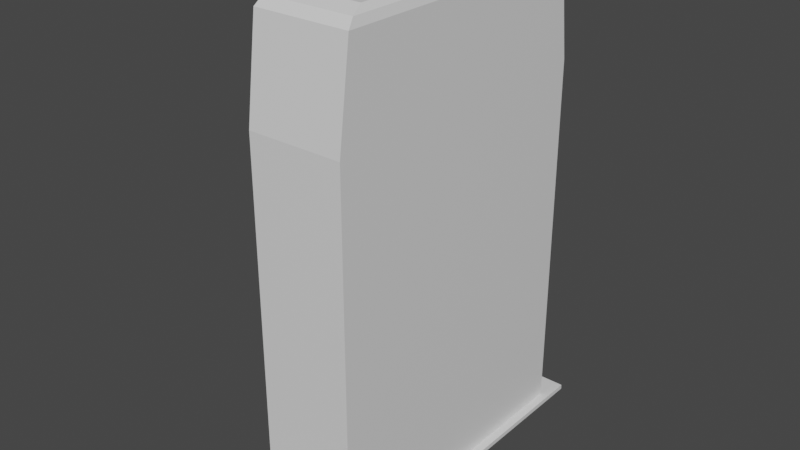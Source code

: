 # Source: vendor.blend  (saved by Blender 2.80.75; exported with 4.5.12 LTS)
import bpy
from mathutils import Matrix  # noqa: F401  (used for matrix-valued properties, if any)

bpy.ops.wm.read_factory_settings(use_empty=True)
scene = bpy.context.scene
scene.name = 'Scene'

# ---- collections
col_collection = bpy.data.collections.new('Collection'); scene.collection.children.link(col_collection)

# ---- materials (node trees are filled in below, after node groups)
mat_material = bpy.data.materials.new('Material')
mat_material.alpha_threshold = 0.0
mat_material.use_transparent_shadow = False
mat_material.line_color = (0.0, 0.0, 0.0, 1.0)

# ---- material node trees
mat_material.use_nodes = True; mat_material.node_tree.nodes.clear()
_N = mat_material.node_tree.nodes; _L = mat_material.node_tree.links
n0 = _N.new('ShaderNodeOutputMaterial'); n0.name = 'Material Output'; n0.location = (300, 300)
n1 = _N.new('ShaderNodeBsdfPrincipled'); n1.name = 'Principled BSDF'; n1.location = (10, 300)
n1.distribution = 'GGX'
n1.subsurface_method = 'BURLEY'
n1.inputs[2].default_value = 0.4
n1.inputs[3].default_value = 1.45
n1.inputs[27].default_value = (0.0, 0.0, 0.0, 1.0)
n1.inputs[28].default_value = 1.0
_L.new(n1.outputs[0], n0.inputs[0])
n0.is_active_output = True

# ---- world
world_world = bpy.data.worlds.new('World'); scene.world = world_world
world_world.use_nodes = True; world_world.node_tree.nodes.clear()
_N = world_world.node_tree.nodes; _L = world_world.node_tree.links
n0 = _N.new('ShaderNodeOutputWorld'); n0.name = 'World Output'; n0.location = (300, 300)
n1 = _N.new('ShaderNodeBackground'); n1.name = 'Background'; n1.location = (10, 300)
n1.inputs[0].default_value = (0.05088, 0.05088, 0.05088, 1.0)
_L.new(n1.outputs[0], n0.inputs[0])
n0.is_active_output = True
world_world.color = (0.05088, 0.05088, 0.05088)
world_world.use_sun_shadow = False
world_world.sun_shadow_jitter_overblur = 0.0

# ---- meshes
me_cube = bpy.data.meshes.new('Cube')
me_cube.from_pydata([(1.0, 2.905, 1.0), (1.0, 3.167, -1.0), (1.0, -2.905, 1.0), (1.0, -3.167, -1.0), (-1.0, 2.905, 1.0), (-1.0, 3.167, -1.0), (-1.0, -2.905, 1.0), (-1.0, -3.167, -1.0), (0.9442, -2.743, 1.172), (-0.9442, -2.743, 1.172), (0.9442, 2.743, 1.172), (-0.9442, 2.743, 1.172), (0.8453, -2.456, 1.296), (-0.8453, -2.456, 1.296), (0.8453, 2.456, 1.296), (-0.8453, 2.456, 1.296), (-1.0, 3.167, -3.932), (-1.0, -3.167, -3.932), (1.0, 3.167, -3.932), (1.0, -3.167, -3.932), (-1.0, 3.167, -6.506), (-1.0, -3.167, -6.506), (1.0, 3.167, -6.506), (1.0, -3.167, -6.506), (-1.0, 3.167, -8.786), (-1.0, -3.167, -8.786), (1.0, 3.167, -8.786), (1.0, -3.167, -8.786), (-1.18, 3.737, -8.786), (-1.18, -3.737, -8.786), (1.18, 3.737, -8.786), (1.18, -3.737, -8.786), (-1.18, 3.737, -8.885), (-1.18, -3.737, -8.885), (1.18, 3.737, -8.885), (1.18, -3.737, -8.885), (-1.0, 2.962, -1.411), (-1.0, -2.962, -1.411), (-1.0, 2.962, -3.521), (-1.0, -2.962, -3.521), (0.8643, 2.962, -1.411), (0.8643, -2.962, -1.411), (0.8643, 2.962, -3.521), (0.8643, -2.962, -3.521), (1.0, -3.167, -4.608), (1.0, 3.167, -4.608), (-1.0, 3.167, -4.608), (-1.0, -3.167, -4.608), (-1.0, 0.3166, -3.932), (-1.0, -0.3166, -3.932), (-1.0, 0.3166, -4.608), (-1.0, -0.3166, -4.608), (-2.077, 1.706, -7.032), (-2.077, -1.706, -7.032), (-2.077, 1.706, -8.26), (-2.077, -1.706, -8.26), (-0.9123, 1.706, -7.032), (-0.9123, -1.706, -7.032), (-0.9123, 1.706, -8.26), (-0.9123, -1.706, -8.26), (1.0, 2.962, 0.5704), (-1.0, -2.962, 0.5704), (1.0, -2.962, 0.5704), (-1.0, 2.962, 0.5704), (-1.647, -0.726, 0.5704), (-1.647, -0.7122, 1.0), (-1.647, 0.7122, 1.0), (-1.647, 0.726, 0.5704), (-0.7, 0.3166, -3.932), (-0.7, -0.3166, -3.932), (-0.7, 0.3166, -4.608), (-0.7, -0.3166, -4.608), (0.8643, 0.9063, -1.411), (0.8643, -0.9063, -1.411), (0.8643, 0.9063, -3.521), (0.8643, -0.9063, -3.521), (0.8643, 2.835, -1.411), (0.8643, 2.835, -3.521), (0.8643, 1.134, -1.411), (0.8643, 1.134, -3.521), (0.8643, -2.835, -3.521), (0.8643, -2.835, -1.411), (0.8643, -1.134, -3.521), (0.8643, -1.134, -1.411), (-0.9357, 2.962, -1.411), (-0.9357, 2.962, -3.521), (-0.9357, -2.962, -3.521), (-0.9357, -2.962, -1.411), (-0.9357, 1.007, -1.411), (-0.9357, 1.007, -3.521), (-0.9357, -1.007, -3.521), (-0.9357, -1.007, -1.411), (-0.9357, 2.835, -1.411), (-0.9357, 2.835, -3.521), (-0.9357, 1.134, -1.411), (-0.9357, 1.134, -3.521), (-0.9357, -2.835, -3.521), (-0.9357, -2.835, -1.411), (-0.9357, -1.134, -3.521), (-0.9357, -1.134, -1.411), (-1.0, -1.708, -4.608), (-1.0, 1.708, -4.608), (-1.0, 1.708, -3.932), (-1.0, -1.708, -3.932), (-1.0, 2.29, -4.608), (-1.0, 2.29, -3.932), (-1.0, -2.29, -4.608), (-1.0, -2.29, -3.932), (-0.4, -2.29, -4.608), (-0.4, -1.708, -4.608), (-0.4, -2.29, -3.932), (-0.4, -1.708, -3.932), (-0.4, 1.708, -4.608), (-0.4, 1.708, -3.932), (-0.4, 2.29, -4.608), (-0.4, 2.29, -3.932)], [], [(6, 2, 8, 9), (62, 2, 6, 61), (61, 6, 65, 64), (7, 5, 36, 37), (60, 0, 2, 62), (63, 4, 0, 60), (10, 11, 15, 14), (4, 6, 9, 11), (2, 0, 10, 8), (0, 4, 11, 10), (14, 15, 13, 12), (8, 10, 14, 12), (11, 9, 13, 15), (9, 8, 12, 13), (45, 44, 23, 22), (1, 3, 19, 18), (5, 1, 18, 16), (3, 7, 17, 19), (23, 21, 25, 27), (46, 45, 22, 20), (44, 47, 21, 23), (47, 46, 20, 21), (25, 24, 28, 29), (20, 24, 54, 52), (22, 23, 27, 26), (20, 22, 26, 24), (30, 31, 35, 34), (26, 27, 31, 30), (24, 26, 30, 28), (27, 25, 29, 31), (32, 34, 35, 33), (28, 30, 34, 32), (31, 29, 33, 35), (29, 28, 32, 33), (36, 38, 42, 40), (17, 7, 37, 39), (5, 16, 38, 36), (16, 17, 39, 38), (72, 40, 76, 78), (37, 36, 40, 41), (39, 37, 41, 43), (38, 39, 43, 42), (101, 100, 51, 50), (19, 17, 47, 44), (16, 18, 45, 46), (18, 19, 44, 45), (102, 101, 50, 48), (100, 103, 49, 51), (103, 102, 48, 49), (52, 54, 58, 56), (25, 21, 53, 55), (24, 25, 55, 54), (21, 20, 52, 53), (57, 56, 58, 59), (54, 55, 59, 58), (55, 53, 57, 59), (53, 52, 56, 57), (5, 63, 60, 1), (1, 60, 62, 3), (7, 61, 63, 5), (3, 62, 61, 7), (64, 65, 66, 67), (63, 61, 64, 67), (6, 4, 66, 65), (4, 63, 67, 66), (51, 49, 69, 71), (69, 68, 70, 71), (49, 48, 68, 69), (50, 51, 71, 70), (48, 50, 70, 68), (73, 72, 74, 75), (41, 40, 72, 73), (75, 43, 80, 82), (42, 43, 75, 74), (76, 77, 79, 78), (81, 80, 96, 97), (42, 74, 79, 77), (83, 73, 91, 99), (80, 81, 83, 82), (77, 76, 92, 93), (79, 74, 89, 95), (41, 73, 83, 81), (84, 85, 93, 92), (89, 88, 94, 95), (86, 87, 97, 96), (91, 90, 98, 99), (78, 79, 95, 94), (74, 72, 88, 89), (82, 83, 99, 98), (73, 75, 90, 91), (40, 42, 85, 84), (76, 40, 84, 92), (80, 43, 86, 96), (72, 78, 94, 88), (43, 41, 87, 86), (75, 82, 98, 90), (42, 77, 93, 85), (41, 81, 97, 87), (107, 105, 102, 103), (102, 105, 115, 113), (100, 106, 108, 109), (104, 106, 100, 101), (46, 47, 106, 104), (16, 46, 104, 105), (47, 17, 107, 106), (17, 16, 105, 107), (108, 110, 111, 109), (115, 114, 112, 113), (103, 100, 109, 111), (106, 107, 110, 108), (107, 103, 111, 110), (104, 101, 112, 114), (101, 102, 113, 112), (105, 104, 114, 115)])
_uv = me_cube.uv_layers.new(name='UVMap')
_uv.uv.foreach_set('vector', [0.625, 0.5, 0.625, 0.25, 0.625, 0.25, 0.625, 0.5, 0.5713, 0.25, 0.625, 0.25, 0.625, 0.5, 0.5713, 0.5, 0.5713, 0.5, 0.625, 0.5, 0.625, 0.5, 0.5713, 0.5, 0.375, 0.5, 0.375, 0.75, 0.375, 0.75, 0.375, 0.5, 0.3213, 0.5, 0.375, 0.5, 0.375, 0.75, 0.3213, 0.75, 0.8213, 0.5, 0.875, 0.5, 0.875, 0.75, 0.8213, 0.75, 0.875, 0.75, 0.875, 0.5, 0.875, 0.5, 0.875, 0.75, 0.625, 0.75, 0.625, 0.5, 0.625, 0.5, 0.625, 0.75, 0.375, 0.75, 0.375, 0.5, 0.375, 0.5, 0.375, 0.75, 0.875, 0.75, 0.875, 0.5, 0.875, 0.5, 0.875, 0.75, 0.375, 0.0, 0.625, 0.0, 0.625, 0.25, 0.375, 0.25, 0.375, 0.75, 0.375, 0.5, 0.375, 0.5, 0.375, 0.75, 0.625, 0.75, 0.625, 0.5, 0.625, 0.5, 0.625, 0.75, 0.625, 0.5, 0.625, 0.25, 0.625, 0.25, 0.625, 0.5, 0.125, 0.5, 0.125, 0.75, 0.125, 0.75, 0.125, 0.5, 0.125, 0.5, 0.125, 0.75, 0.125, 0.75, 0.125, 0.5, 0.625, 0.5, 0.625, 0.75, 0.625, 0.75, 0.625, 0.5, 0.375, 0.25, 0.375, 0.5, 0.375, 0.5, 0.375, 0.25, 0.375, 0.25, 0.375, 0.5, 0.375, 0.5, 0.375, 0.25, 0.625, 0.5, 0.625, 0.75, 0.625, 0.75, 0.625, 0.5, 0.375, 0.25, 0.375, 0.5, 0.375, 0.5, 0.375, 0.25, 0.375, 0.5, 0.375, 0.75, 0.375, 0.75, 0.375, 0.5, 0.375, 0.5, 0.375, 0.75, 0.375, 0.75, 0.375, 0.5, 0.625, 0.5, 0.625, 0.5, 0.625, 0.5, 0.625, 0.5, 0.125, 0.5, 0.125, 0.75, 0.125, 0.75, 0.125, 0.5, 0.625, 0.5, 0.625, 0.75, 0.625, 0.75, 0.625, 0.5, 0.125, 0.5, 0.125, 0.75, 0.125, 0.75, 0.125, 0.5, 0.125, 0.5, 0.125, 0.75, 0.125, 0.75, 0.125, 0.5, 0.625, 0.5, 0.625, 0.75, 0.625, 0.75, 0.625, 0.5, 0.375, 0.25, 0.375, 0.5, 0.375, 0.5, 0.375, 0.25, 0.375, 0.75, 0.625, 0.75, 0.625, 1.0, 0.375, 1.0, 0.625, 0.5, 0.625, 0.75, 0.625, 0.75, 0.625, 0.5, 0.375, 0.25, 0.375, 0.5, 0.375, 0.5, 0.375, 0.25, 0.375, 0.5, 0.375, 0.75, 0.375, 0.75, 0.375, 0.5, 0.625, 0.5, 0.625, 0.5, 0.625, 0.5, 0.625, 0.5, 0.375, 0.5, 0.375, 0.5, 0.375, 0.5, 0.375, 0.5, 0.625, 0.5, 0.625, 0.5, 0.625, 0.5, 0.625, 0.5, 0.375, 0.75, 0.375, 0.5, 0.375, 0.5, 0.375, 0.75, 0.375, 0.75, 0.375, 0.75, 0.375, 0.75, 0.375, 0.75, 0.375, 0.5, 0.375, 0.75, 0.375, 0.75, 0.375, 0.5, 0.375, 0.5, 0.375, 0.5, 0.375, 0.5, 0.375, 0.5, 0.375, 0.75, 0.375, 0.5, 0.375, 0.5, 0.375, 0.75, 0.375, 0.6924, 0.375, 0.5384, 0.375, 0.5, 0.375, 0.75, 0.375, 0.25, 0.375, 0.5, 0.375, 0.5, 0.375, 0.25, 0.625, 0.5, 0.625, 0.75, 0.625, 0.75, 0.625, 0.5, 0.125, 0.5, 0.125, 0.75, 0.125, 0.75, 0.125, 0.5, 0.625, 0.5, 0.625, 0.5, 0.625, 0.5, 0.625, 0.5, 0.375, 0.5384, 0.375, 0.5384, 0.375, 0.5, 0.375, 0.5, 0.375, 0.5384, 0.375, 0.6924, 0.375, 0.75, 0.375, 0.5, 0.625, 0.5, 0.625, 0.5, 0.625, 0.5, 0.625, 0.5, 0.375, 0.5, 0.375, 0.5, 0.375, 0.5, 0.375, 0.5, 0.375, 0.75, 0.375, 0.5, 0.375, 0.5, 0.375, 0.75, 0.375, 0.5, 0.375, 0.75, 0.375, 0.75, 0.375, 0.5, 0.375, 0.5, 0.375, 0.75, 0.375, 0.75, 0.375, 0.5, 0.375, 0.75, 0.375, 0.5, 0.375, 0.5, 0.375, 0.75, 0.375, 0.5, 0.375, 0.5, 0.375, 0.5, 0.375, 0.5, 0.375, 0.5, 0.375, 0.75, 0.375, 0.75, 0.375, 0.5, 0.625, 0.5, 0.8213, 0.5, 0.8213, 0.75, 0.625, 0.75, 0.125, 0.5, 0.3213, 0.5, 0.3213, 0.75, 0.125, 0.75, 0.375, 0.5, 0.5713, 0.5, 0.5713, 0.75, 0.375, 0.75, 0.375, 0.25, 0.5713, 0.25, 0.5713, 0.5, 0.375, 0.5, 0.5713, 0.5, 0.625, 0.5, 0.625, 0.75, 0.5713, 0.75, 0.5713, 0.75, 0.5713, 0.5, 0.5713, 0.5, 0.5713, 0.75, 0.625, 0.5, 0.625, 0.75, 0.625, 0.75, 0.625, 0.5, 0.875, 0.5, 0.8213, 0.5, 0.8213, 0.5, 0.875, 0.5, 0.375, 0.5, 0.375, 0.5, 0.375, 0.5, 0.375, 0.5, 0.375, 0.5, 0.625, 0.5, 0.375, 0.75, 0.375, 0.5, 0.375, 0.5, 0.375, 0.75, 0.375, 0.75, 0.375, 0.5, 0.375, 0.75, 0.375, 0.5, 0.375, 0.5, 0.375, 0.75, 0.625, 0.5, 0.625, 0.5, 0.625, 0.5, 0.625, 0.5, 0.375, 0.5, 0.375, 0.75, 0.375, 0.75, 0.375, 0.5, 0.375, 0.5, 0.375, 0.75, 0.375, 0.75, 0.375, 0.5, 0.375, 0.5, 0.375, 0.5, 0.375, 0.5, 0.375, 0.5, 0.375, 0.75, 0.375, 0.5, 0.375, 0.5, 0.375, 0.75, 0.625, 0.5, 0.625, 0.5, 0.625, 0.5, 0.625, 0.5, 0.375, 0.5, 0.375, 0.5, 0.375, 0.5, 0.375, 0.5, 0.375, 0.75, 0.375, 0.75, 0.375, 0.75, 0.375, 0.75, 0.375, 0.5, 0.375, 0.5, 0.375, 0.5, 0.375, 0.5, 0.375, 0.5, 0.375, 0.5, 0.375, 0.5, 0.375, 0.5, 0.625, 0.5, 0.625, 0.5, 0.625, 0.5, 0.625, 0.5, 0.375, 0.75, 0.375, 0.75, 0.375, 0.75, 0.375, 0.75, 0.375, 0.5, 0.375, 0.5, 0.375, 0.5, 0.375, 0.5, 0.625, 0.5, 0.625, 0.5, 0.625, 0.5, 0.625, 0.5, 0.375, 0.75, 0.375, 0.75, 0.375, 0.75, 0.375, 0.75, 0.375, 0.5, 0.375, 0.5, 0.375, 0.5, 0.375, 0.5, 0.375, 0.5, 0.375, 0.5, 0.375, 0.5, 0.375, 0.5, 0.625, 0.5, 0.625, 0.5, 0.625, 0.5, 0.625, 0.5, 0.375, 0.75, 0.375, 0.75, 0.375, 0.75, 0.375, 0.75, 0.375, 0.5, 0.375, 0.5, 0.375, 0.5, 0.375, 0.5, 0.375, 0.5, 0.375, 0.5, 0.375, 0.5, 0.375, 0.5, 0.625, 0.5, 0.625, 0.5, 0.625, 0.5, 0.625, 0.5, 0.375, 0.75, 0.375, 0.75, 0.375, 0.75, 0.375, 0.75, 0.375, 0.5, 0.375, 0.5, 0.375, 0.5, 0.375, 0.5, 0.375, 0.75, 0.375, 0.75, 0.375, 0.75, 0.375, 0.75, 0.375, 0.5, 0.375, 0.5, 0.375, 0.5, 0.375, 0.5, 0.375, 0.5, 0.375, 0.5, 0.375, 0.5, 0.375, 0.5, 0.375, 0.75, 0.375, 0.75, 0.375, 0.75, 0.375, 0.75, 0.375, 0.5, 0.375, 0.5, 0.375, 0.5, 0.375, 0.5, 0.375, 0.5273, 0.375, 0.7193, 0.375, 0.6924, 0.375, 0.5384, 0.375, 0.6924, 0.375, 0.7193, 0.375, 0.7193, 0.375, 0.6924, 0.375, 0.5384, 0.375, 0.5273, 0.375, 0.5273, 0.375, 0.5384, 0.375, 0.7193, 0.375, 0.5273, 0.375, 0.5384, 0.375, 0.6924, 0.375, 0.75, 0.375, 0.5, 0.375, 0.5273, 0.375, 0.7193, 0.625, 0.5, 0.625, 0.5, 0.625, 0.5, 0.625, 0.5, 0.375, 0.5, 0.375, 0.5, 0.375, 0.5273, 0.375, 0.5273, 0.375, 0.5, 0.375, 0.75, 0.375, 0.7193, 0.375, 0.5273, 0.375, 0.5273, 0.375, 0.5273, 0.375, 0.5384, 0.375, 0.5384, 0.625, 0.5, 0.625, 0.5, 0.625, 0.5, 0.625, 0.5, 0.375, 0.5384, 0.375, 0.5384, 0.375, 0.5384, 0.375, 0.5384, 0.375, 0.5273, 0.375, 0.5273, 0.375, 0.5273, 0.375, 0.5273, 0.375, 0.5273, 0.375, 0.5384, 0.375, 0.5384, 0.375, 0.5273, 0.375, 0.7193, 0.375, 0.6924, 0.375, 0.6924, 0.375, 0.7193, 0.625, 0.5, 0.625, 0.5, 0.625, 0.5, 0.625, 0.5, 0.625, 0.5, 0.625, 0.5, 0.625, 0.5, 0.625, 0.5])
me_cube.materials.append(mat_material)
me_cube.use_remesh_preserve_volume = False
me_cube.use_remesh_preserve_attributes = False
me_cube.use_mirror_vertex_groups = False
me_cube.update()
me_cube_001 = bpy.data.meshes.new('Cube.001')
me_cube_001.from_pydata([(-1.0, 1.055, -3.932), (-1.0, -1.055, -3.932), (-1.0, 1.055, -4.608), (-1.0, -1.055, -4.608), (-1.12, 1.021, -3.944), (-1.12, -1.021, -3.944), (-1.12, 1.021, -4.597), (-1.12, -1.021, -4.597), (-1.297, 0.9027, -3.981), (-1.297, -0.9027, -3.981), (-1.297, 0.9027, -4.559), (-1.297, -0.9027, -4.559), (-1.425, 0.6406, -4.065), (-1.425, -0.6406, -4.065), (-1.425, 0.6406, -4.475), (-1.425, -0.6406, -4.475)], [], [(0, 2, 6, 4), (7, 5, 9, 11), (3, 1, 5, 7), (1, 0, 4, 5), (2, 3, 7, 6), (10, 11, 15, 14), (5, 4, 8, 9), (6, 7, 11, 10), (4, 6, 10, 8), (13, 12, 14, 15), (8, 10, 14, 12), (11, 9, 13, 15), (9, 8, 12, 13)])
_uv = me_cube_001.uv_layers.new(name='UVMap')
_uv.uv.foreach_set('vector', [0.625, 0.5, 0.625, 0.5, 0.625, 0.5, 0.625, 0.5, 0.375, 0.5, 0.375, 0.5, 0.375, 0.5, 0.375, 0.5, 0.375, 0.5, 0.375, 0.5, 0.375, 0.5, 0.375, 0.5, 0.375, 0.5, 0.375, 0.75, 0.375, 0.75, 0.375, 0.5, 0.375, 0.75, 0.375, 0.5, 0.375, 0.5, 0.375, 0.75, 0.375, 0.75, 0.375, 0.5, 0.375, 0.5, 0.375, 0.75, 0.375, 0.5, 0.375, 0.75, 0.375, 0.75, 0.375, 0.5, 0.375, 0.75, 0.375, 0.5, 0.375, 0.5, 0.375, 0.75, 0.625, 0.5, 0.625, 0.5, 0.625, 0.5, 0.625, 0.5, 0.375, 0.5, 0.375, 0.75, 0.375, 0.75, 0.375, 0.5, 0.625, 0.5, 0.625, 0.5, 0.625, 0.5, 0.625, 0.5, 0.375, 0.5, 0.375, 0.5, 0.375, 0.5, 0.375, 0.5, 0.375, 0.5, 0.375, 0.75, 0.375, 0.75, 0.375, 0.5])
me_cube_001.materials.append(mat_material)
me_cube_001.use_remesh_preserve_volume = False
me_cube_001.use_remesh_preserve_attributes = False
me_cube_001.use_mirror_vertex_groups = False
me_cube_001.update()
me_cube_002 = bpy.data.meshes.new('Cube.002')
me_cube_002.from_pydata([(-1.0, 1.055, -3.932), (-1.0, -1.055, -3.932), (-1.0, 1.055, -4.608), (-1.0, -1.055, -4.608), (-1.12, 1.021, -3.944), (-1.12, -1.021, -3.944), (-1.12, 1.021, -4.597), (-1.12, -1.021, -4.597), (-1.297, 0.9027, -3.981), (-1.297, -0.9027, -3.981), (-1.297, 0.9027, -4.559), (-1.297, -0.9027, -4.559), (-1.425, 0.6406, -4.065), (-1.425, -0.6406, -4.065), (-1.425, 0.6406, -4.475), (-1.425, -0.6406, -4.475)], [], [(0, 2, 6, 4), (7, 5, 9, 11), (3, 1, 5, 7), (1, 0, 4, 5), (2, 3, 7, 6), (10, 11, 15, 14), (5, 4, 8, 9), (6, 7, 11, 10), (4, 6, 10, 8), (13, 12, 14, 15), (8, 10, 14, 12), (11, 9, 13, 15), (9, 8, 12, 13)])
_uv = me_cube_002.uv_layers.new(name='UVMap')
_uv.uv.foreach_set('vector', [0.625, 0.5, 0.625, 0.5, 0.625, 0.5, 0.625, 0.5, 0.375, 0.5, 0.375, 0.5, 0.375, 0.5, 0.375, 0.5, 0.375, 0.5, 0.375, 0.5, 0.375, 0.5, 0.375, 0.5, 0.375, 0.5, 0.375, 0.75, 0.375, 0.75, 0.375, 0.5, 0.375, 0.75, 0.375, 0.5, 0.375, 0.5, 0.375, 0.75, 0.375, 0.75, 0.375, 0.5, 0.375, 0.5, 0.375, 0.75, 0.375, 0.5, 0.375, 0.75, 0.375, 0.75, 0.375, 0.5, 0.375, 0.75, 0.375, 0.5, 0.375, 0.5, 0.375, 0.75, 0.625, 0.5, 0.625, 0.5, 0.625, 0.5, 0.625, 0.5, 0.375, 0.5, 0.375, 0.75, 0.375, 0.75, 0.375, 0.5, 0.625, 0.5, 0.625, 0.5, 0.625, 0.5, 0.625, 0.5, 0.375, 0.5, 0.375, 0.5, 0.375, 0.5, 0.375, 0.5, 0.375, 0.5, 0.375, 0.75, 0.375, 0.75, 0.375, 0.5])
me_cube_002.materials.append(mat_material)
me_cube_002.use_remesh_preserve_volume = False
me_cube_002.use_remesh_preserve_attributes = False
me_cube_002.use_mirror_vertex_groups = False
me_cube_002.update()
me_cube_003 = bpy.data.meshes.new('Cube.003')
me_cube_003.from_pydata([(-1.0, 1.055, -3.932), (-1.0, -1.055, -3.932), (-1.0, 1.055, -4.608), (-1.0, -1.055, -4.608), (-1.12, 1.021, -3.944), (-1.12, -1.021, -3.944), (-1.12, 1.021, -4.597), (-1.12, -1.021, -4.597), (-1.297, 0.9027, -3.981), (-1.297, -0.9027, -3.981), (-1.297, 0.9027, -4.559), (-1.297, -0.9027, -4.559), (-1.425, 0.6406, -4.065), (-1.425, -0.6406, -4.065), (-1.425, 0.6406, -4.475), (-1.425, -0.6406, -4.475)], [], [(0, 2, 6, 4), (7, 5, 9, 11), (3, 1, 5, 7), (1, 0, 4, 5), (2, 3, 7, 6), (10, 11, 15, 14), (5, 4, 8, 9), (6, 7, 11, 10), (4, 6, 10, 8), (13, 12, 14, 15), (8, 10, 14, 12), (11, 9, 13, 15), (9, 8, 12, 13)])
_uv = me_cube_003.uv_layers.new(name='UVMap')
_uv.uv.foreach_set('vector', [0.625, 0.5, 0.625, 0.5, 0.625, 0.5, 0.625, 0.5, 0.375, 0.5, 0.375, 0.5, 0.375, 0.5, 0.375, 0.5, 0.375, 0.5, 0.375, 0.5, 0.375, 0.5, 0.375, 0.5, 0.375, 0.5, 0.375, 0.75, 0.375, 0.75, 0.375, 0.5, 0.375, 0.75, 0.375, 0.5, 0.375, 0.5, 0.375, 0.75, 0.375, 0.75, 0.375, 0.5, 0.375, 0.5, 0.375, 0.75, 0.375, 0.5, 0.375, 0.75, 0.375, 0.75, 0.375, 0.5, 0.375, 0.75, 0.375, 0.5, 0.375, 0.5, 0.375, 0.75, 0.625, 0.5, 0.625, 0.5, 0.625, 0.5, 0.625, 0.5, 0.375, 0.5, 0.375, 0.75, 0.375, 0.75, 0.375, 0.5, 0.625, 0.5, 0.625, 0.5, 0.625, 0.5, 0.625, 0.5, 0.375, 0.5, 0.375, 0.5, 0.375, 0.5, 0.375, 0.5, 0.375, 0.5, 0.375, 0.75, 0.375, 0.75, 0.375, 0.5])
me_cube_003.materials.append(mat_material)
me_cube_003.use_remesh_preserve_volume = False
me_cube_003.use_remesh_preserve_attributes = False
me_cube_003.use_mirror_vertex_groups = False
me_cube_003.update()
arm_armature = bpy.data.armatures.new('Armature')  # bones are not reproduced
arm_armature_002 = bpy.data.armatures.new('Armature.002')  # bones are not reproduced
arm_armature_003 = bpy.data.armatures.new('Armature.003')  # bones are not reproduced

# ---- objects
ob_cube = bpy.data.objects.new('Cube', me_cube)
ob_cube_001 = bpy.data.objects.new('Cube.001', me_cube_001)
ob_armature = bpy.data.objects.new('Armature', arm_armature)
ob_cube_002 = bpy.data.objects.new('Cube.002', me_cube_002)
ob_armature_001 = bpy.data.objects.new('Armature.001', arm_armature_002)
ob_cube_003 = bpy.data.objects.new('Cube.003', me_cube_003)
ob_armature_002 = bpy.data.objects.new('Armature.002', arm_armature_003)

# ---- transforms, parenting, visibility, modifiers, constraints
ob_cube.location = (0.0, 0.0, 0.0)
ob_cube.lock_rotations_4d = False
ob_cube.empty_display_type = 'ARROWS'
ob_cube.lineart.crease_threshold = 0.0
ob_cube_001.parent = ob_armature
ob_cube_001.matrix_parent_inverse = Matrix(((-3.378e-07, -0.0, 1.0, 4.357), (0.0, 1.0, -0.0, 0.0), (-1.0, 0.0, -3.378e-07, -1.069), (-0.0, -0.0, -0.0, 1.0)))
ob_cube_001.location = (0.0, 0.0, 0.0)
ob_cube_001.lock_rotations_4d = False
ob_cube_001.empty_display_type = 'ARROWS'
ob_cube_001.lineart.crease_threshold = 0.0
_vg = ob_cube_001.vertex_groups.new(name='Bone')
_vg.add([0, 1, 2, 3, 4, 5, 6, 7, 8, 9, 10, 11, 12, 13, 14, 15], 1.0, 'REPLACE')
_m = ob_cube_001.modifiers.new('Armature', 'ARMATURE')
_m.object = ob_armature
ob_armature.location = (-1.069, 0.0, -4.357)
ob_armature.rotation_euler = (-0.0, -7.854, 0.0)
ob_armature.scale = (1.0, 0.3, 1.0)
ob_armature.lineart.crease_threshold = 0.0
ob_cube_002.parent = ob_armature_001
ob_cube_002.matrix_parent_inverse = Matrix(((-3.378e-07, -0.0, 1.0, 4.357), (0.0, 1.0, -0.0, 0.0), (-1.0, 0.0, -3.378e-07, -1.069), (-0.0, -0.0, -0.0, 1.0)))
ob_cube_002.location = (0.0, 0.0, 0.0)
ob_cube_002.lock_rotations_4d = False
ob_cube_002.empty_display_type = 'ARROWS'
ob_cube_002.lineart.crease_threshold = 0.0
_vg = ob_cube_002.vertex_groups.new(name='Bone')
_vg.add([0, 1, 2, 3, 4, 5, 6, 7, 8, 9, 10, 11, 12, 13, 14, 15], 1.0, 'REPLACE')
_m = ob_cube_002.modifiers.new('Armature', 'ARMATURE')
_m.object = ob_armature_001
ob_armature_001.location = (-1.069, -2.0, -4.357)
ob_armature_001.rotation_euler = (-0.0, -7.854, 0.0)
ob_armature_001.scale = (1.0, 0.3, 1.0)
ob_armature_001.lineart.crease_threshold = 0.0
ob_cube_003.parent = ob_armature_002
ob_cube_003.matrix_parent_inverse = Matrix(((-3.378e-07, -0.0, 1.0, 4.357), (0.0, 1.0, -0.0, 0.0), (-1.0, 0.0, -3.378e-07, -1.069), (-0.0, -0.0, -0.0, 1.0)))
ob_cube_003.location = (0.0, 0.0, 0.0)
ob_cube_003.lock_rotations_4d = False
ob_cube_003.empty_display_type = 'ARROWS'
ob_cube_003.lineart.crease_threshold = 0.0
_vg = ob_cube_003.vertex_groups.new(name='Bone')
_vg.add([0, 1, 2, 3, 4, 5, 6, 7, 8, 9, 10, 11, 12, 13, 14, 15], 1.0, 'REPLACE')
_m = ob_cube_003.modifiers.new('Armature', 'ARMATURE')
_m.object = ob_armature_002
ob_armature_002.location = (-1.069, 2.0, -4.357)
ob_armature_002.rotation_euler = (-0.0, -7.854, 0.0)
ob_armature_002.scale = (1.0, 0.3, 1.0)
ob_armature_002.lineart.crease_threshold = 0.0

# ---- collection membership
col_collection.objects.link(ob_cube)
col_collection.objects.link(ob_cube_001)
col_collection.objects.link(ob_armature)
col_collection.objects.link(ob_cube_002)
col_collection.objects.link(ob_armature_001)
col_collection.objects.link(ob_cube_003)
col_collection.objects.link(ob_armature_002)

# ---- scene / render settings (as saved in the file)
scene.frame_start = 1; scene.frame_end = 20; scene.frame_set(15)
scene.render.engine = 'BLENDER_EEVEE_NEXT'
scene.cycles.use_denoising = False
scene.cycles.samples = 128
scene.cycles.sampling_pattern = 'TABULATED_SOBOL'
scene.cycles.use_adaptive_sampling = False
scene.cycles.use_light_tree = False
scene.view_settings.view_transform = 'Filmic'
bpy.context.view_layer.update()

# ---- added for rendering (the .blend has no active camera and no usable light): camera, sun
cam_auto = bpy.data.cameras.new('AutoCamera')
cam_auto.lens = 50.0
cam_auto.sensor_width = 36.0
cam_auto.clip_end = 1000.0
ob_auto_camera = bpy.data.objects.new('AutoCamera', cam_auto)
scene.collection.objects.link(ob_auto_camera)
ob_auto_camera.location = (11.6194, -14.4813, 5.8601)
ob_auto_camera.rotation_euler = (1.09748, -7.21219e-08, 0.694738)
scene.camera = ob_auto_camera
light_auto_sun = bpy.data.lights.new('AutoSun', 'SUN')
light_auto_sun.energy = 3.0
light_auto_sun.angle = 0.0523599
ob_auto_sun = bpy.data.objects.new('AutoSun', light_auto_sun)
scene.collection.objects.link(ob_auto_sun)
ob_auto_sun.rotation_euler = (0.872665, 0.174533, 0.523599)
bpy.context.view_layer.update()
